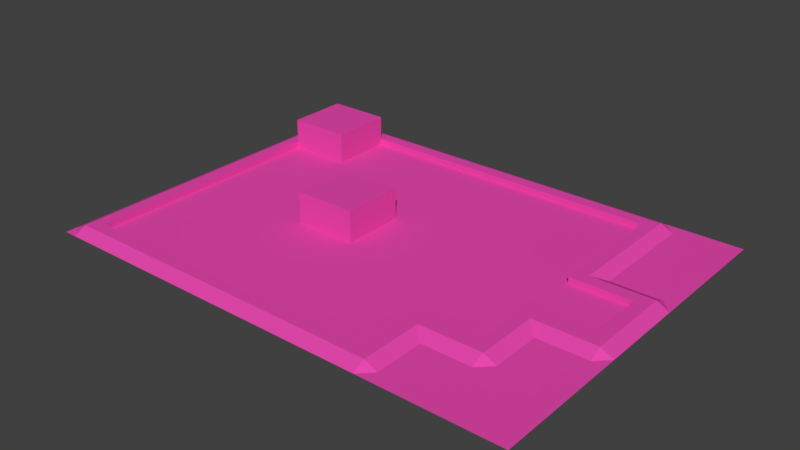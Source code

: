# Source: puzzle.blend  (saved by Blender 2.78.0; exported with 4.5.12 LTS)
import bpy
from mathutils import Matrix  # noqa: F401  (used for matrix-valued properties, if any)

bpy.ops.wm.read_factory_settings(use_empty=True)
scene = bpy.context.scene
scene.name = 'Scene'

# ---- collections
col_collection_1 = bpy.data.collections.new('Collection 1'); scene.collection.children.link(col_collection_1)

# ---- materials (node trees are filled in below, after node groups)
mat_material_001 = bpy.data.materials.new('Material.001')
mat_material_001.alpha_threshold = 0.0
mat_material_001.use_transparent_shadow = False
mat_material_001.diffuse_color = (0.8, 0.06711, 0.4285, 1.0)
mat_material_001.roughness = 0.5

# ---- material node trees

# ---- world
world_world = bpy.data.worlds.new('World'); scene.world = world_world
world_world.color = (0.05088, 0.05088, 0.05088)
world_world.use_sun_shadow = False
world_world.sun_shadow_jitter_overblur = 0.0
world_world.cycles.sampling_method = 'MANUAL'

# ---- meshes
me_cube_003 = bpy.data.meshes.new('Cube.003')
me_cube_003.from_pydata([(0.2, -21.0, -1.0), (0.2, -21.0, 9.0), (0.2, -31.0, -1.0), (0.2, -31.0, 9.0), (-0.2, -21.0, -1.0), (-0.2, -21.0, 9.0), (-0.2, -31.0, -1.0), (-0.2, -31.0, 9.0), (1.0, -51.0, -1.0), (1.0, -51.0, 1.0), (1.0, -55.0, -1.0), (1.0, -53.0, 1.0), (-1.4, -51.0, -1.0), (-1.4, -51.0, 1.0), (-1.4, -55.0, -1.0), (-1.4, -53.0, 1.0), (1.16, 3.0, -1.0), (-1.96, 3.0, -1.0), (1.16, -55.0, -1.0), (-1.96, -55.0, -1.0), (-1.08, -1.0, -1.0), (-1.08, -1.0, 1.0), (-1.08, 3.0, -1.0), (-1.08, 1.0, 1.0), (1.0, -1.0, -1.0), (1.0, -1.0, 1.0), (1.0, 3.0, -1.0), (1.0, 1.0, 1.0), (1.0, 1.0, -1.0), (1.0, 1.0, 1.0), (1.16, 1.0, -1.0), (1.08, 1.0, 1.0), (1.0, -53.0, -1.0), (1.0, -53.0, 1.0), (1.16, -53.0, -1.0), (1.08, -53.0, 1.0), (-1.4, -31.0, -1.0), (-1.4, -31.0, 1.0), (-1.4, -35.0, -1.0), (-1.4, -33.0, 1.0), (-1.8, -31.0, -1.0), (-1.8, -31.0, 1.0), (-1.8, -35.0, -1.0), (-1.8, -33.0, 1.0), (-1.4, -53.0, -1.0), (-1.4, -53.0, 1.0), (-1.56, -53.0, -1.0), (-1.48, -53.0, 1.0), (-1.4, -33.0, -1.0), (-1.4, -33.0, 1.0), (-1.56, -33.0, -1.0), (-1.48, -33.0, 1.0), (-1.0, -9.0, -1.0), (-1.0, -9.0, 1.0), (-1.16, -9.0, -1.0), (-1.08, -9.0, 1.0), (-1.0, -1.0, -1.0), (-1.0, -1.0, 1.0), (-1.16, -1.0, -1.0), (-1.08, -1.0, 1.0), (-1.478, -11.0, -1.0), (-1.478, -11.0, 1.0), (-1.478, -7.0, -1.0), (-1.478, -9.0, 1.0), (-1.0, -11.0, -1.0), (-1.0, -11.0, 1.0), (-1.0, -7.0, -1.0), (-1.0, -9.0, 1.0), (-1.4, -21.0, -1.0), (-1.4, -21.0, 1.0), (-1.56, -21.0, -1.0), (-1.48, -21.0, 1.0), (-1.4, -11.0, -1.0), (-1.4, -11.0, 1.0), (-1.56, -11.0, -1.0), (-1.48, -11.0, 1.0), (-1.88, -21.0, -1.0), (-1.88, -21.0, 1.0), (-1.88, -17.0, -1.0), (-1.88, -19.0, 1.0), (-1.48, -21.0, -1.0), (-1.48, -21.0, 1.0), (-1.48, -17.0, -1.0), (-1.48, -19.0, 1.0), (-1.8, -32.95, -1.0), (-1.8, -32.95, 1.0), (-1.96, -32.95, -1.0), (-1.88, -32.95, 1.0), (-1.8, -21.0, -1.0), (-1.8, -21.0, 1.0), (-1.96, -21.0, -1.0), (-1.88, -21.0, 1.0), (1.0, -41.0, -1.0), (1.0, -41.0, 9.0), (1.0, -51.0, -1.0), (1.0, -51.0, 9.0), (0.6, -41.0, -1.0), (0.6, -41.0, 9.0), (0.6, -51.0, -1.0), (0.6, -51.0, 9.0), (-1.48, -53.0, 1.0), (-1.48, -55.0, -1.0), (-1.48, -51.0, -1.0), (-1.48, -53.0, -1.0), (-1.48, -53.0, 1.0), (-1.88, -33.0, 1.0), (-1.88, -35.0, -1.0), (-1.88, -31.0, -1.0), (-1.88, -32.95, -1.0), (-1.88, -32.95, 1.0), (-1.88, -19.0, -1.0), (-1.88, -19.0, 1.0), (-1.88, -19.0, 1.0), (-1.96, -19.0, -1.0), (-1.8, -19.0, -1.0), (-1.478, -9.0, -1.0), (-1.478, -9.0, 1.0), (-1.48, -9.0, 1.0), (-1.56, -9.0, -1.0), (-1.4, -9.0, -1.0), (-1.08, 1.0, -1.0), (-1.08, 1.0, 1.0), (-1.08, 1.0, 1.0), (-1.16, 1.0, -1.0), (-1.0, 1.0, -1.0), (1.08, 1.0, 1.0), (1.08, 3.0, -1.0), (1.08, -1.0, -1.0), (1.08, 1.0, -1.0), (1.08, 1.0, 1.0), (1.08, -55.0, -1.0), (1.08, -51.0, -1.0), (1.08, -53.0, 1.0), (1.08, -53.0, 1.0), (1.08, -53.0, -1.0)], [], [(1, 2, 0), (3, 6, 2), (7, 4, 6), (5, 0, 4), (3, 5, 7), (8, 11, 10), (111, 77, 79, 78, 113, 112), (15, 12, 14), (13, 8, 12), (15, 9, 13), (16, 19, 18), (20, 23, 22), (23, 26, 22), (27, 24, 26), (25, 20, 24), (23, 25, 27), (28, 31, 30), (31, 34, 30), (35, 32, 34), (33, 28, 32), (31, 33, 35), (36, 39, 38), (39, 42, 38), (43, 40, 42), (41, 36, 40), (39, 41, 43), (44, 47, 46), (47, 50, 46), (51, 48, 50), (49, 44, 48), (47, 49, 51), (52, 55, 54), (54, 59, 58), (59, 56, 58), (57, 52, 56), (55, 57, 59), (60, 63, 62), (63, 66, 62), (67, 64, 66), (65, 60, 64), (67, 61, 65), (68, 71, 70), (70, 75, 74), (75, 72, 74), (73, 68, 72), (71, 73, 75), (76, 79, 78), (79, 82, 78), (83, 80, 82), (81, 76, 80), (79, 81, 83), (84, 87, 86), (87, 90, 86), (91, 88, 90), (89, 84, 88), (87, 89, 91), (93, 94, 92), (95, 98, 94), (99, 96, 98), (97, 92, 96), (95, 97, 99), (1, 3, 2), (3, 7, 6), (7, 5, 4), (5, 1, 0), (3, 1, 5), (8, 9, 11), (116, 61, 63, 62, 118, 117), (15, 13, 12), (13, 9, 8), (15, 11, 9), (16, 17, 19), (20, 21, 23), (23, 27, 26), (27, 25, 24), (25, 21, 20), (23, 21, 25), (28, 29, 31), (31, 35, 34), (35, 33, 32), (33, 29, 28), (31, 29, 33), (36, 37, 39), (39, 43, 42), (43, 41, 40), (41, 37, 36), (39, 37, 41), (44, 45, 47), (47, 51, 50), (51, 49, 48), (49, 45, 44), (47, 45, 49), (52, 53, 55), (54, 55, 59), (59, 57, 56), (57, 53, 52), (55, 53, 57), (60, 61, 63), (63, 67, 66), (67, 65, 64), (65, 61, 60), (67, 63, 61), (68, 69, 71), (70, 71, 75), (75, 73, 72), (73, 69, 68), (71, 69, 73), (76, 77, 79), (79, 83, 82), (83, 81, 80), (81, 77, 76), (79, 77, 81), (84, 85, 87), (87, 91, 90), (91, 89, 88), (89, 85, 84), (87, 85, 89), (93, 95, 94), (95, 99, 98), (99, 97, 96), (97, 93, 92), (95, 93, 97), (45, 15, 100, 104), (104, 100, 101, 102, 103), (85, 87, 86, 106, 105, 109), (12, 44, 103, 102), (44, 45, 104, 103), (14, 12, 102, 101), (42, 40, 107, 106), (77, 91, 112, 111), (75, 117, 118, 74), (20, 21, 121, 120), (26, 24, 127, 126), (104, 45, 47, 46, 101, 100), (109, 105, 106, 107, 108), (84, 85, 109, 108), (40, 84, 108, 107), (43, 105, 106, 42), (85, 43, 105, 109), (114, 110, 111, 112, 113), (91, 112, 113, 90), (76, 77, 111, 110), (88, 76, 110, 114), (90, 88, 114, 113), (119, 115, 116, 117, 118), (72, 60, 115, 119), (60, 61, 116, 115), (74, 72, 119, 118), (61, 75, 117, 116), (124, 120, 121, 122, 123), (56, 20, 120, 124), (59, 122, 123, 58), (21, 59, 122, 121), (58, 56, 124, 123), (129, 125, 126, 127, 128), (29, 27, 125, 129), (27, 125, 126, 26), (24, 28, 128, 127), (28, 29, 129, 128), (132, 130, 131, 134, 133), (8, 32, 134, 131), (32, 33, 133, 134), (33, 11, 132, 133), (10, 8, 131, 130), (14, 10, 130, 132, 11, 15, 100, 101), (122, 23, 22, 123), (129, 29, 31, 30, 126, 125), (35, 33, 133, 132, 130, 34)])
_uv = me_cube_003.uv_layers.new(name='UVMap')
_uv.uv.foreach_set('vector', [1.0, 0.0, 0.0, 1.0, 0.0, 0.0, 1.0, 0.0, 0.0, 1.0, 0.0, 0.0, 1.0, 0.0, 0.0, 1.0, 0.0, 0.0, 1.0, 0.0, 0.0, 1.0, 0.0, 0.0, 1.0, 0.0, 0.0, 1.0, 0.0, 0.0, 0.0, 0.0, 1.0, 1.0, 0.0, 1.0, 0.0, 0.0, 0.0, 0.0, 0.0, 0.0, 0.0, 0.0, 0.0, 0.0, 0.0, 0.0, 1.0, 0.0, 0.0, 1.0, 0.0, 0.0, 1.0, 0.0, 0.0, 1.0, 0.0, 0.0, 0.0, 0.0, 1.0, 1.0, 0.0, 1.0, 1.0, 2.319e-05, 2.326e-05, 0.05381, 2.319e-05, 2.402e-05, 0.0, 0.0, 1.0, 1.0, 0.0, 1.0, 1.0, 0.0, 0.0, 1.0, 0.0, 0.0, 1.0, 0.0, 0.0, 1.0, 0.0, 0.0, 1.0, 0.0, 0.0, 1.0, 0.0, 0.0, 1.0, 0.0, 0.0, 1.0, 0.0, 0.0, 0.0, 0.0, 1.0, 1.0, 0.0, 1.0, 1.0, 0.0, 0.0, 1.0, 0.0, 0.0, 1.0, 0.0, 0.0, 1.0, 0.0, 0.0, 1.0, 0.0, 0.0, 1.0, 0.0, 0.0, 1.0, 0.0, 0.0, 1.0, 0.0, 0.0, 0.0, 0.0, 1.0, 1.0, 0.0, 1.0, 1.0, 0.0, 0.0, 1.0, 0.0, 0.0, 1.0, 0.0, 0.0, 1.0, 0.0, 0.0, 1.0, 0.0, 0.0, 1.0, 0.0, 0.0, 1.0, 0.0, 0.0, 1.0, 0.0, 0.0, 0.0, 0.0, 1.0, 1.0, 0.0, 1.0, 1.0, 0.0, 0.0, 1.0, 0.0, 0.0, 1.0, 0.0, 0.0, 1.0, 0.0, 0.0, 1.0, 0.0, 0.0, 1.0, 0.0, 0.0, 1.0, 0.0, 0.0, 1.0, 0.0, 0.0, 0.0, 0.0, 1.0, 1.0, 0.0, 1.0, 0.0, 0.0, 1.0, 1.0, 0.0, 1.0, 1.0, 0.0, 0.0, 1.0, 0.0, 0.0, 1.0, 0.0, 0.0, 1.0, 0.0, 0.0, 1.0, 0.0, 0.0, 1.0, 0.0, 0.0, 0.0, 0.0, 1.0, 1.0, 0.0, 1.0, 1.0, 0.0, 0.0, 1.0, 0.0, 0.0, 1.0, 0.0, 0.0, 1.0, 0.0, 0.0, 1.0, 0.0, 0.0, 1.0, 0.0, 0.0, 0.0, 0.0, 1.0, 1.0, 0.0, 1.0, 0.0, 0.0, 1.0, 1.0, 0.0, 1.0, 0.0, 0.0, 1.0, 1.0, 0.0, 1.0, 1.0, 0.0, 0.0, 1.0, 0.0, 0.0, 1.0, 0.0, 0.0, 1.0, 0.0, 0.0, 1.0, 0.0, 0.0, 1.0, 0.0, 0.0, 0.0, 0.0, 1.0, 1.0, 0.0, 1.0, 1.0, 0.0, 0.0, 1.0, 0.0, 0.0, 1.0, 0.0, 0.0, 1.0, 0.0, 0.0, 1.0, 0.0, 0.0, 1.0, 0.0, 0.0, 1.0, 0.0, 0.0, 1.0, 0.0, 0.0, 0.0, 0.0, 1.0, 1.0, 0.0, 1.0, 1.0, 0.0, 0.0, 1.0, 0.0, 0.0, 1.0, 0.0, 0.0, 1.0, 0.0, 0.0, 1.0, 0.0, 0.0, 1.0, 0.0, 0.0, 1.0, 0.0, 0.0, 1.0, 0.0, 0.0, 1.0, 0.0, 0.0, 1.0, 0.0, 0.0, 1.0, 0.0, 0.0, 1.0, 0.0, 0.0, 1.0, 0.0, 0.0, 1.0, 0.0, 0.0, 1.0, 0.0, 0.0, 1.0, 0.0, 0.0, 1.0, 0.0, 0.0, 1.0, 0.0, 0.0, 1.0, 0.0, 1.0, 1.0, 0.0, 1.0, 1.0, 0.0, 1.0, 1.0, 0.0, 1.0, 1.0, 0.0, 1.0, 1.0, 0.0, 1.0, 1.0, 0.0, 1.0, 1.0, 0.0, 1.0, 1.0, 0.0, 1.0, 1.0, 0.0, 1.0, 0.0, 0.0, 1.0, 0.0, 1.0, 1.0, 0.0, 0.0, 0.0, 0.0, 0.0, 0.0, 0.0, 0.0, 0.0, 0.0, 0.0, 0.0, 1.0, 0.0, 1.0, 1.0, 0.0, 1.0, 1.0, 0.0, 1.0, 1.0, 0.0, 1.0, 0.0, 0.0, 1.0, 0.0, 1.0, 1.0, 1.0, 2.319e-05, 1.0, 0.05381, 2.326e-05, 0.05381, 0.0, 0.0, 1.0, 0.0, 1.0, 1.0, 1.0, 0.0, 1.0, 1.0, 0.0, 1.0, 1.0, 0.0, 1.0, 1.0, 0.0, 1.0, 1.0, 0.0, 1.0, 1.0, 0.0, 1.0, 1.0, 0.0, 1.0, 1.0, 0.0, 1.0, 0.0, 0.0, 1.0, 0.0, 1.0, 1.0, 1.0, 0.0, 1.0, 1.0, 0.0, 1.0, 1.0, 0.0, 1.0, 1.0, 0.0, 1.0, 1.0, 0.0, 1.0, 1.0, 0.0, 1.0, 1.0, 0.0, 1.0, 1.0, 0.0, 1.0, 0.0, 0.0, 1.0, 0.0, 1.0, 1.0, 1.0, 0.0, 1.0, 1.0, 0.0, 1.0, 1.0, 0.0, 1.0, 1.0, 0.0, 1.0, 1.0, 0.0, 1.0, 1.0, 0.0, 1.0, 1.0, 0.0, 1.0, 1.0, 0.0, 1.0, 0.0, 0.0, 1.0, 0.0, 1.0, 1.0, 1.0, 0.0, 1.0, 1.0, 0.0, 1.0, 1.0, 0.0, 1.0, 1.0, 0.0, 1.0, 1.0, 0.0, 1.0, 1.0, 0.0, 1.0, 1.0, 0.0, 1.0, 1.0, 0.0, 1.0, 0.0, 0.0, 1.0, 0.0, 1.0, 1.0, 0.0, 0.0, 1.0, 0.0, 1.0, 1.0, 1.0, 0.0, 1.0, 1.0, 0.0, 1.0, 1.0, 0.0, 1.0, 1.0, 0.0, 1.0, 1.0, 0.0, 1.0, 1.0, 0.0, 1.0, 0.0, 0.0, 1.0, 0.0, 1.0, 1.0, 1.0, 0.0, 1.0, 1.0, 0.0, 1.0, 1.0, 0.0, 1.0, 1.0, 0.0, 1.0, 1.0, 0.0, 1.0, 1.0, 0.0, 1.0, 0.0, 0.0, 1.0, 0.0, 1.0, 1.0, 0.0, 0.0, 1.0, 0.0, 1.0, 1.0, 0.0, 0.0, 1.0, 0.0, 1.0, 1.0, 1.0, 0.0, 1.0, 1.0, 0.0, 1.0, 1.0, 0.0, 1.0, 1.0, 0.0, 1.0, 1.0, 0.0, 1.0, 1.0, 0.0, 1.0, 0.0, 0.0, 1.0, 0.0, 1.0, 1.0, 1.0, 0.0, 1.0, 1.0, 0.0, 1.0, 1.0, 0.0, 1.0, 1.0, 0.0, 1.0, 1.0, 0.0, 1.0, 1.0, 0.0, 1.0, 1.0, 0.0, 1.0, 1.0, 0.0, 1.0, 0.0, 0.0, 1.0, 0.0, 1.0, 1.0, 1.0, 0.0, 1.0, 1.0, 0.0, 1.0, 1.0, 0.0, 1.0, 1.0, 0.0, 1.0, 1.0, 0.0, 1.0, 1.0, 0.0, 1.0, 1.0, 0.0, 1.0, 1.0, 0.0, 1.0, 1.0, 0.0, 1.0, 1.0, 0.0, 1.0, 1.0, 0.0, 1.0, 1.0, 0.0, 1.0, 1.0, 0.0, 1.0, 1.0, 0.0, 1.0, 1.0, 0.0, 1.0, 1.0, 0.0, 1.0, 1.0, 0.0, 1.0, 1.0, 0.0, 1.0, 0.0, 0.0, 0.0, 0.0, 0.0, 0.0, 0.0, 0.0, 0.0, 0.0, 0.0, 0.0, 0.0, 0.0, 0.0, 0.0, 0.0, 0.0, 0.0, 0.0, 0.0, 0.0, 0.0, 0.0, 0.0, 0.0, 0.0, 0.0, 0.0, 0.0, 0.0, 0.0, 0.0, 0.0, 0.0, 0.0, 0.0, 0.0, 0.0, 1.0, 1.0, 1.0, 1.0, 1.0, 0.0, 1.0, 0.0, 0.0, 0.0, 1.0, 0.0, 1.0, 0.0, 0.0, 0.0, 0.0, 0.0, 1.0, 0.0, 1.0, 0.0, 0.0, 0.0, 0.0, 0.0, 0.0, 0.0, 0.0, 0.0, 0.0, 1.0, 0.0, 1.0, 0.0, 0.0, 0.0, 0.0, 0.0, 0.0, 1.0, 1.0, 1.0, 1.0, 1.0, 0.0, 1.0, 0.0, 0.0, 0.0, 1.0, 0.0, 1.0, 0.0, 0.0, 0.0, 0.0, 0.0, 0.0, 0.0, 0.0, 0.0, 0.0, 0.0, 0.0, 0.0, 0.0, 0.0, 0.0, 0.0, 0.0, 0.0, 0.0, 0.0, 0.0, 0.0, 0.0, 0.0, 1.0, 1.0, 1.0, 1.0, 1.0, 0.0, 1.0, 0.0, 0.0, 0.0, 0.0, 0.0, 0.0, 0.0, 0.0, 1.0, 1.0, 1.0, 1.0, 0.0, 1.0, 0.0, 1.0, 0.0, 0.0, 0.0, 0.0, 0.0, 0.0, 0.0, 0.0, 0.0, 0.0, 0.0, 0.0, 0.0, 0.0, 0.0, 0.0, 0.0, 0.0, 1.0, 1.0, 1.0, 1.0, 0.0, 1.0, 0.0, 1.0, 0.0, 1.0, 1.0, 1.0, 1.0, 1.0, 0.0, 1.0, 0.0, 0.0, 0.0, 0.0, 0.0, 0.0, 0.0, 0.0, 0.0, 0.0, 0.0, 1.0, 0.0, 1.0, 0.0, 0.0, 0.0, 0.0, 0.0, 0.0, 0.0, 0.0, 0.0, 0.0, 0.0, 0.0, 0.0, 0.0, 0.0, 0.0, 0.0, 0.0, 0.0, 0.0, 0.0, 1.0, 1.0, 1.0, 1.0, 1.0, 0.0, 1.0, 0.0, 0.0, 0.0, 1.0, 0.0, 1.0, 0.0, 0.0, 0.0, 0.0, 0.0, 0.0, 0.0, 0.0, 0.0, 0.0, 0.0, 0.0, 0.0, 0.0, 0.0, 0.0, 0.0, 0.0, 0.0, 0.0, 0.0, 0.0, 0.0, 0.0, 0.0, 0.0, 0.0, 0.0, 1.0, 0.0, 1.0, 0.0, 0.0, 0.0, 0.0, 0.0, 0.0, 0.0, 0.0, 0.0, 0.0, 0.0, 0.0, 0.0, 0.0, 0.0, 0.0, 1.0, 0.0, 1.0, 0.0, 0.0, 0.0, 0.0, 0.0, 0.0, 0.0, 0.0, 0.0, 0.0, 0.0, 0.0, 0.0, 0.0, 0.0, 0.0, 0.0, 0.0, 0.0, 0.0, 1.0, 1.0, 1.0, 1.0, 0.0, 1.0, 0.0, 1.0, 0.0, 0.0, 0.0, 0.0, 0.0, 0.0, 0.0, 0.0, 0.0, 1.0, 1.0, 1.0, 1.0, 1.0, 0.0, 1.0, 0.0, 0.0, 0.0, 0.0, 0.0, 0.0, 0.0, 0.0, 0.0, 0.0, 0.0, 0.0, 0.0, 0.0, 0.0, 0.0, 0.0, 0.0, 0.0, 1.0, 1.0, 1.0, 1.0, 1.0, 0.0, 1.0, 0.0, 0.0, 0.0, 0.0, 0.0, 0.0, 0.0, 0.0, 0.0, 1.0, 0.0, 0.0, 0.0, 0.0, 0.0, 1.0, 0.0, 1.0, 0.0, 0.0, 0.0, 0.0, 1.0, 0.0, 1.0, 0.0, 1.0, 1.0, 1.0, 1.0, 0.0, 1.0, 0.0, 0.0, 0.0, 0.0, 0.0, 0.0, 0.0, 0.0, 0.0, 0.0, 0.0, 0.0, 0.0, 0.0, 0.0, 0.0, 0.0, 0.0, 0.0, 0.0, 0.0, 0.0, 0.0, 0.0, 0.0, 0.0, 0.0, 0.0, 0.0, 0.0, 0.0, 0.0])
me_cube_003.materials.append(mat_material_001)
me_cube_003.use_remesh_preserve_volume = False
me_cube_003.use_remesh_preserve_attributes = False
me_cube_003.use_mirror_vertex_groups = False
me_cube_003.update()

# ---- objects
ob_cube_001 = bpy.data.objects.new('Cube.001', me_cube_003)

# ---- transforms, parenting, visibility, modifiers, constraints
ob_cube_001.location = (-2.5, -10.25, 0.25)
ob_cube_001.rotation_euler = (0.0, 0.0, 3.142)
ob_cube_001.scale = (12.5, 0.5, 0.25)
ob_cube_001.lineart.crease_threshold = 0.0

# ---- collection membership
col_collection_1.objects.link(ob_cube_001)

# ---- scene / render settings (as saved in the file)
scene.frame_start = 1; scene.frame_end = 250; scene.frame_set(1)
scene.render.engine = 'BLENDER_EEVEE_NEXT'
scene.render.resolution_percentage = 50
scene.render.dither_intensity = 0.0
scene.cycles.use_denoising = False
scene.cycles.samples = 128
scene.cycles.sampling_pattern = 'TABULATED_SOBOL'
scene.cycles.light_sampling_threshold = 0.0
scene.cycles.use_adaptive_sampling = False
scene.cycles.use_light_tree = False
scene.cycles.blur_glossy = 0.0
scene.cycles.sample_clamp_indirect = 0.0
scene.view_settings.view_transform = 'Standard'
bpy.context.view_layer.update()

# ---- added for rendering (the .blend has no active camera and no usable light): camera, sun
cam_auto = bpy.data.cameras.new('AutoCamera')
cam_auto.lens = 50.0
cam_auto.sensor_width = 36.0
cam_auto.clip_end = 1000.0
ob_auto_camera = bpy.data.objects.new('AutoCamera', cam_auto)
scene.collection.objects.link(ob_auto_camera)
ob_auto_camera.location = (47.5258, -51.2809, 37.2706)
ob_auto_camera.rotation_euler = (1.09748, -7.21219e-08, 0.694738)
scene.camera = ob_auto_camera
light_auto_sun = bpy.data.lights.new('AutoSun', 'SUN')
light_auto_sun.energy = 3.0
light_auto_sun.angle = 0.0523599
ob_auto_sun = bpy.data.objects.new('AutoSun', light_auto_sun)
scene.collection.objects.link(ob_auto_sun)
ob_auto_sun.rotation_euler = (0.872665, 0.174533, 0.523599)
bpy.context.view_layer.update()

